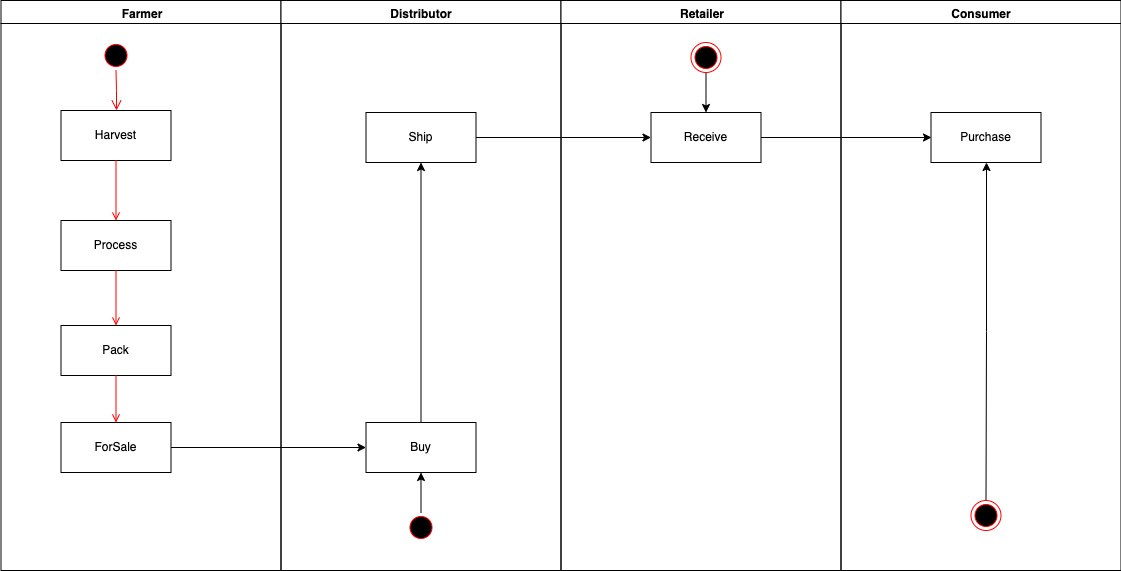

The diagram above was exported from draw.io. Its source (the exported page's mxGraphModel, read from the mxfile embedded in the PNG):
<mxGraphModel dx="1172" dy="782" grid="1" gridSize="10" guides="1" tooltips="1" connect="1" arrows="1" fold="1" page="1" pageScale="1" pageWidth="1169" pageHeight="826" background="#ffffff" math="0" shadow="0">
  <root>
    <mxCell id="0" />
    <mxCell id="1" parent="0" />
    <mxCell id="2" value="Farmer" style="swimlane;whiteSpace=wrap" parent="1" vertex="1">
      <mxGeometry x="164.5" y="128" width="280" height="570" as="geometry" />
    </mxCell>
    <mxCell id="5" value="" style="ellipse;shape=startState;fillColor=#000000;strokeColor=#ff0000;" parent="2" vertex="1">
      <mxGeometry x="100" y="40" width="30" height="30" as="geometry" />
    </mxCell>
    <mxCell id="6" value="" style="edgeStyle=elbowEdgeStyle;elbow=horizontal;verticalAlign=bottom;endArrow=open;endSize=8;strokeColor=#FF0000;endFill=1;rounded=0" parent="2" source="5" target="7" edge="1">
      <mxGeometry x="100" y="40" as="geometry">
        <mxPoint x="115" y="110" as="targetPoint" />
      </mxGeometry>
    </mxCell>
    <mxCell id="7" value="Harvest" style="" parent="2" vertex="1">
      <mxGeometry x="60" y="110" width="110" height="50" as="geometry" />
    </mxCell>
    <mxCell id="8" value="Process" style="" parent="2" vertex="1">
      <mxGeometry x="60" y="220" width="110" height="50" as="geometry" />
    </mxCell>
    <mxCell id="9" value="" style="endArrow=open;strokeColor=#FF0000;endFill=1;rounded=0" parent="2" source="7" target="8" edge="1">
      <mxGeometry relative="1" as="geometry" />
    </mxCell>
    <mxCell id="10" value="Pack" style="" parent="2" vertex="1">
      <mxGeometry x="60" y="325" width="110" height="50" as="geometry" />
    </mxCell>
    <mxCell id="11" value="" style="endArrow=open;strokeColor=#FF0000;endFill=1;rounded=0" parent="2" source="8" target="10" edge="1">
      <mxGeometry relative="1" as="geometry" />
    </mxCell>
    <mxCell id="18" value="ForSale" style="" parent="2" vertex="1">
      <mxGeometry x="60" y="422" width="110" height="50" as="geometry" />
    </mxCell>
    <mxCell id="20" value="" style="endArrow=open;strokeColor=#FF0000;endFill=1;rounded=0" parent="2" source="10" target="18" edge="1">
      <mxGeometry relative="1" as="geometry" />
    </mxCell>
    <mxCell id="3" value="Distributor" style="swimlane;whiteSpace=wrap" parent="1" vertex="1">
      <mxGeometry x="444.5" y="128" width="280" height="570" as="geometry" />
    </mxCell>
    <mxCell id="AS7LSNgzB3brZ1LC07ij-53" value="" style="edgeStyle=orthogonalEdgeStyle;rounded=0;orthogonalLoop=1;jettySize=auto;html=1;" edge="1" parent="3" source="13" target="AS7LSNgzB3brZ1LC07ij-49">
      <mxGeometry relative="1" as="geometry" />
    </mxCell>
    <mxCell id="13" value="" style="ellipse;shape=startState;fillColor=#000000;strokeColor=#ff0000;" parent="3" vertex="1">
      <mxGeometry x="125" y="512" width="30" height="30" as="geometry" />
    </mxCell>
    <mxCell id="17" value="" style="endArrow=open;strokeColor=#FF0000;endFill=1;rounded=0" parent="3" target="16" edge="1">
      <mxGeometry relative="1" as="geometry">
        <mxPoint x="75" y="160" as="sourcePoint" />
      </mxGeometry>
    </mxCell>
    <mxCell id="24" value="" style="endArrow=open;strokeColor=#FF0000;endFill=1;rounded=0" parent="3" target="21" edge="1">
      <mxGeometry relative="1" as="geometry">
        <mxPoint x="130" y="245" as="sourcePoint" />
      </mxGeometry>
    </mxCell>
    <mxCell id="AS7LSNgzB3brZ1LC07ij-52" value="" style="edgeStyle=orthogonalEdgeStyle;rounded=0;orthogonalLoop=1;jettySize=auto;html=1;" edge="1" parent="3" source="AS7LSNgzB3brZ1LC07ij-49" target="AS7LSNgzB3brZ1LC07ij-51">
      <mxGeometry relative="1" as="geometry" />
    </mxCell>
    <mxCell id="AS7LSNgzB3brZ1LC07ij-49" value="Buy" style="" vertex="1" parent="3">
      <mxGeometry x="85" y="422" width="110" height="50" as="geometry" />
    </mxCell>
    <mxCell id="AS7LSNgzB3brZ1LC07ij-51" value="Ship" style="" vertex="1" parent="3">
      <mxGeometry x="85" y="112" width="110" height="50" as="geometry" />
    </mxCell>
    <mxCell id="4" value="Retailer" style="swimlane;whiteSpace=wrap" parent="1" vertex="1">
      <mxGeometry x="724.5" y="128" width="280" height="570" as="geometry" />
    </mxCell>
    <mxCell id="AS7LSNgzB3brZ1LC07ij-58" value="" style="edgeStyle=orthogonalEdgeStyle;rounded=0;orthogonalLoop=1;jettySize=auto;html=1;" edge="1" parent="4" source="38" target="AS7LSNgzB3brZ1LC07ij-54">
      <mxGeometry relative="1" as="geometry" />
    </mxCell>
    <mxCell id="38" value="" style="ellipse;shape=endState;fillColor=#000000;strokeColor=#ff0000" parent="4" vertex="1">
      <mxGeometry x="130" y="42" width="30" height="30" as="geometry" />
    </mxCell>
    <mxCell id="AS7LSNgzB3brZ1LC07ij-54" value="Receive" style="" vertex="1" parent="4">
      <mxGeometry x="90" y="112" width="110" height="50" as="geometry" />
    </mxCell>
    <mxCell id="AS7LSNgzB3brZ1LC07ij-41" value="Consumer" style="swimlane;whiteSpace=wrap" vertex="1" parent="1">
      <mxGeometry x="1004.5" y="128" width="280" height="570" as="geometry" />
    </mxCell>
    <mxCell id="AS7LSNgzB3brZ1LC07ij-66" value="" style="edgeStyle=orthogonalEdgeStyle;rounded=0;orthogonalLoop=1;jettySize=auto;html=1;entryX=0.5;entryY=1;entryDx=0;entryDy=0;" edge="1" parent="AS7LSNgzB3brZ1LC07ij-41" source="AS7LSNgzB3brZ1LC07ij-45" target="AS7LSNgzB3brZ1LC07ij-64">
      <mxGeometry relative="1" as="geometry">
        <mxPoint x="145" y="420" as="targetPoint" />
      </mxGeometry>
    </mxCell>
    <mxCell id="AS7LSNgzB3brZ1LC07ij-45" value="" style="ellipse;shape=endState;fillColor=#000000;strokeColor=#ff0000" vertex="1" parent="AS7LSNgzB3brZ1LC07ij-41">
      <mxGeometry x="130" y="500" width="30" height="30" as="geometry" />
    </mxCell>
    <mxCell id="AS7LSNgzB3brZ1LC07ij-64" value="Purchase" style="" vertex="1" parent="AS7LSNgzB3brZ1LC07ij-41">
      <mxGeometry x="90" y="112" width="110" height="50" as="geometry" />
    </mxCell>
    <mxCell id="AS7LSNgzB3brZ1LC07ij-50" value="" style="edgeStyle=orthogonalEdgeStyle;rounded=0;orthogonalLoop=1;jettySize=auto;html=1;" edge="1" parent="1" source="18" target="AS7LSNgzB3brZ1LC07ij-49">
      <mxGeometry relative="1" as="geometry" />
    </mxCell>
    <mxCell id="AS7LSNgzB3brZ1LC07ij-55" value="" style="edgeStyle=orthogonalEdgeStyle;rounded=0;orthogonalLoop=1;jettySize=auto;html=1;" edge="1" parent="1" source="AS7LSNgzB3brZ1LC07ij-51" target="AS7LSNgzB3brZ1LC07ij-54">
      <mxGeometry relative="1" as="geometry" />
    </mxCell>
    <mxCell id="AS7LSNgzB3brZ1LC07ij-63" value="" style="edgeStyle=orthogonalEdgeStyle;rounded=0;orthogonalLoop=1;jettySize=auto;html=1;entryX=0;entryY=0.5;entryDx=0;entryDy=0;" edge="1" parent="1" source="AS7LSNgzB3brZ1LC07ij-54" target="AS7LSNgzB3brZ1LC07ij-64">
      <mxGeometry relative="1" as="geometry">
        <mxPoint x="1090" y="265" as="targetPoint" />
      </mxGeometry>
    </mxCell>
  </root>
</mxGraphModel>